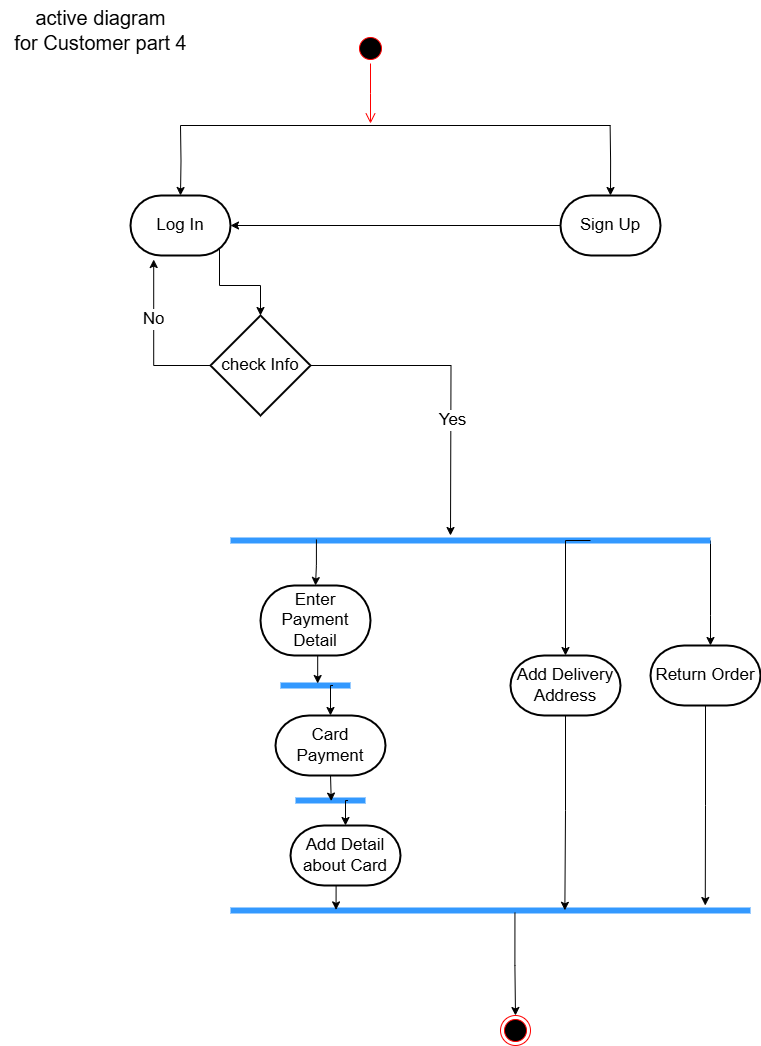

The diagram above was exported from draw.io. Its source (the exported page's mxGraphModel, read from the mxfile embedded in the PNG):
<mxGraphModel dx="1050" dy="522" grid="1" gridSize="10" guides="1" tooltips="1" connect="1" arrows="1" fold="1" page="1" pageScale="1" pageWidth="827" pageHeight="1169" math="0" shadow="0">
  <root>
    <mxCell id="0" />
    <mxCell id="1" parent="0" />
    <mxCell id="doQTQJZKTyXg1JMFXcxW-1" value="v" style="ellipse;html=1;shape=startState;fillColor=#000000;strokeColor=#ff0000;fontSize=17;" vertex="1" parent="1">
      <mxGeometry x="395" y="68" width="30" height="30" as="geometry" />
    </mxCell>
    <mxCell id="doQTQJZKTyXg1JMFXcxW-2" value="" style="edgeStyle=orthogonalEdgeStyle;html=1;verticalAlign=bottom;endArrow=open;endSize=8;strokeColor=#ff0000;rounded=0;fontSize=17;" edge="1" parent="1" source="doQTQJZKTyXg1JMFXcxW-1">
      <mxGeometry relative="1" as="geometry">
        <mxPoint x="410" y="158" as="targetPoint" />
      </mxGeometry>
    </mxCell>
    <mxCell id="doQTQJZKTyXg1JMFXcxW-3" value="" style="endArrow=none;html=1;edgeStyle=orthogonalEdgeStyle;rounded=0;fontSize=17;" edge="1" parent="1">
      <mxGeometry relative="1" as="geometry">
        <mxPoint x="220" y="160" as="sourcePoint" />
        <mxPoint x="650" y="160" as="targetPoint" />
      </mxGeometry>
    </mxCell>
    <mxCell id="doQTQJZKTyXg1JMFXcxW-4" style="edgeStyle=orthogonalEdgeStyle;rounded=0;orthogonalLoop=1;jettySize=auto;html=1;exitX=0.5;exitY=0;exitDx=0;exitDy=0;exitPerimeter=0;entryX=0.5;entryY=0;entryDx=0;entryDy=0;entryPerimeter=0;fontSize=17;" edge="1" parent="1" target="doQTQJZKTyXg1JMFXcxW-6">
      <mxGeometry relative="1" as="geometry">
        <mxPoint x="220" y="160" as="sourcePoint" />
      </mxGeometry>
    </mxCell>
    <mxCell id="doQTQJZKTyXg1JMFXcxW-5" style="edgeStyle=orthogonalEdgeStyle;rounded=0;orthogonalLoop=1;jettySize=auto;html=1;exitX=0.89;exitY=0.89;exitDx=0;exitDy=0;exitPerimeter=0;fontSize=17;" edge="1" parent="1" source="doQTQJZKTyXg1JMFXcxW-6" target="doQTQJZKTyXg1JMFXcxW-9">
      <mxGeometry relative="1" as="geometry" />
    </mxCell>
    <mxCell id="doQTQJZKTyXg1JMFXcxW-6" value="Log In" style="strokeWidth=2;html=1;shape=mxgraph.flowchart.terminator;whiteSpace=wrap;fontSize=17;" vertex="1" parent="1">
      <mxGeometry x="170" y="230" width="100" height="60" as="geometry" />
    </mxCell>
    <mxCell id="doQTQJZKTyXg1JMFXcxW-7" style="edgeStyle=orthogonalEdgeStyle;rounded=0;orthogonalLoop=1;jettySize=auto;html=1;exitX=1;exitY=0.5;exitDx=0;exitDy=0;exitPerimeter=0;fontSize=17;" edge="1" parent="1" source="doQTQJZKTyXg1JMFXcxW-9">
      <mxGeometry relative="1" as="geometry">
        <mxPoint x="490" y="570" as="targetPoint" />
      </mxGeometry>
    </mxCell>
    <mxCell id="doQTQJZKTyXg1JMFXcxW-8" value="&lt;font&gt;Yes&lt;/font&gt;" style="edgeLabel;html=1;align=center;verticalAlign=middle;resizable=0;points=[];fontSize=17;" connectable="0" vertex="1" parent="doQTQJZKTyXg1JMFXcxW-7">
      <mxGeometry x="0.2592" y="1" relative="1" as="geometry">
        <mxPoint as="offset" />
      </mxGeometry>
    </mxCell>
    <mxCell id="doQTQJZKTyXg1JMFXcxW-9" value="check Info" style="strokeWidth=2;html=1;shape=mxgraph.flowchart.decision;whiteSpace=wrap;fontSize=17;" vertex="1" parent="1">
      <mxGeometry x="250" y="350" width="100" height="100" as="geometry" />
    </mxCell>
    <mxCell id="doQTQJZKTyXg1JMFXcxW-10" style="edgeStyle=orthogonalEdgeStyle;rounded=0;orthogonalLoop=1;jettySize=auto;html=1;exitX=0;exitY=0.5;exitDx=0;exitDy=0;exitPerimeter=0;entryX=0.232;entryY=1.067;entryDx=0;entryDy=0;entryPerimeter=0;fontSize=17;" edge="1" parent="1" source="doQTQJZKTyXg1JMFXcxW-9" target="doQTQJZKTyXg1JMFXcxW-6">
      <mxGeometry relative="1" as="geometry" />
    </mxCell>
    <mxCell id="doQTQJZKTyXg1JMFXcxW-11" value="&lt;span&gt;No&lt;/span&gt;" style="edgeLabel;html=1;align=center;verticalAlign=middle;resizable=0;points=[];fontSize=17;" connectable="0" vertex="1" parent="doQTQJZKTyXg1JMFXcxW-10">
      <mxGeometry x="0.2606" y="1" relative="1" as="geometry">
        <mxPoint as="offset" />
      </mxGeometry>
    </mxCell>
    <mxCell id="doQTQJZKTyXg1JMFXcxW-12" style="edgeStyle=orthogonalEdgeStyle;rounded=0;orthogonalLoop=1;jettySize=auto;html=1;exitX=1;exitY=0.5;exitDx=0;exitDy=0;exitPerimeter=0;fontSize=17;" edge="1" parent="1" source="doQTQJZKTyXg1JMFXcxW-13" target="doQTQJZKTyXg1JMFXcxW-14">
      <mxGeometry relative="1" as="geometry">
        <Array as="points">
          <mxPoint x="750" y="650" />
          <mxPoint x="750" y="650" />
        </Array>
      </mxGeometry>
    </mxCell>
    <mxCell id="doQTQJZKTyXg1JMFXcxW-13" value="" style="shape=line;html=1;strokeWidth=6;strokeColor=#3399FF;fontSize=17;" vertex="1" parent="1">
      <mxGeometry x="270" y="570" width="480" height="10" as="geometry" />
    </mxCell>
    <mxCell id="doQTQJZKTyXg1JMFXcxW-14" value="Return Order" style="strokeWidth=2;html=1;shape=mxgraph.flowchart.terminator;whiteSpace=wrap;fontSize=17;" vertex="1" parent="1">
      <mxGeometry x="690" y="680" width="110" height="60" as="geometry" />
    </mxCell>
    <mxCell id="doQTQJZKTyXg1JMFXcxW-15" value="&lt;span&gt;&lt;font style=&quot;font-size: 20px;&quot;&gt;active diagram&lt;/font&gt;&lt;/span&gt;&lt;div&gt;&lt;span&gt;&lt;font style=&quot;font-size: 20px;&quot;&gt;for Customer part 4&lt;/font&gt;&lt;/span&gt;&lt;/div&gt;" style="text;html=1;align=center;verticalAlign=middle;resizable=0;points=[];autosize=1;strokeColor=none;fillColor=none;fontSize=17;" vertex="1" parent="1">
      <mxGeometry x="40" y="35" width="200" height="60" as="geometry" />
    </mxCell>
    <mxCell id="doQTQJZKTyXg1JMFXcxW-16" value="" style="shape=line;html=1;strokeWidth=6;strokeColor=#3399FF;fontSize=17;" vertex="1" parent="1">
      <mxGeometry x="270" y="940" width="520" height="10" as="geometry" />
    </mxCell>
    <mxCell id="doQTQJZKTyXg1JMFXcxW-17" value="" style="ellipse;html=1;shape=endState;fillColor=#000000;strokeColor=#ff0000;fontSize=17;" vertex="1" parent="1">
      <mxGeometry x="540" y="1050" width="30" height="30" as="geometry" />
    </mxCell>
    <mxCell id="doQTQJZKTyXg1JMFXcxW-18" value="Add Delivery&lt;div&gt;Address&lt;/div&gt;" style="strokeWidth=2;html=1;shape=mxgraph.flowchart.terminator;whiteSpace=wrap;fontSize=17;" vertex="1" parent="1">
      <mxGeometry x="550" y="690" width="110" height="60" as="geometry" />
    </mxCell>
    <mxCell id="doQTQJZKTyXg1JMFXcxW-19" style="edgeStyle=orthogonalEdgeStyle;rounded=0;orthogonalLoop=1;jettySize=auto;html=1;exitX=0.75;exitY=0.5;exitDx=0;exitDy=0;exitPerimeter=0;entryX=0.5;entryY=0;entryDx=0;entryDy=0;entryPerimeter=0;" edge="1" parent="1" source="doQTQJZKTyXg1JMFXcxW-13" target="doQTQJZKTyXg1JMFXcxW-18">
      <mxGeometry relative="1" as="geometry">
        <Array as="points">
          <mxPoint x="605" y="575" />
        </Array>
      </mxGeometry>
    </mxCell>
    <mxCell id="doQTQJZKTyXg1JMFXcxW-21" value="Enter&lt;div&gt;Payment&lt;/div&gt;&lt;div&gt;Detail&lt;/div&gt;" style="strokeWidth=2;html=1;shape=mxgraph.flowchart.terminator;whiteSpace=wrap;fontSize=17;" vertex="1" parent="1">
      <mxGeometry x="300" y="620" width="110" height="70" as="geometry" />
    </mxCell>
    <mxCell id="doQTQJZKTyXg1JMFXcxW-22" style="edgeStyle=orthogonalEdgeStyle;rounded=0;orthogonalLoop=1;jettySize=auto;html=1;exitX=0.5;exitY=0;exitDx=0;exitDy=0;exitPerimeter=0;entryX=0.5;entryY=0;entryDx=0;entryDy=0;entryPerimeter=0;" edge="1" parent="1" target="doQTQJZKTyXg1JMFXcxW-23">
      <mxGeometry relative="1" as="geometry">
        <mxPoint x="649.6153846153848" y="160" as="sourcePoint" />
      </mxGeometry>
    </mxCell>
    <mxCell id="doQTQJZKTyXg1JMFXcxW-23" value="Sign Up" style="strokeWidth=2;html=1;shape=mxgraph.flowchart.terminator;whiteSpace=wrap;fontSize=17;" vertex="1" parent="1">
      <mxGeometry x="600" y="230" width="100" height="60" as="geometry" />
    </mxCell>
    <mxCell id="doQTQJZKTyXg1JMFXcxW-25" style="edgeStyle=orthogonalEdgeStyle;rounded=0;orthogonalLoop=1;jettySize=auto;html=1;exitX=0;exitY=0.5;exitDx=0;exitDy=0;exitPerimeter=0;entryX=1;entryY=0.5;entryDx=0;entryDy=0;entryPerimeter=0;" edge="1" parent="1" source="doQTQJZKTyXg1JMFXcxW-23" target="doQTQJZKTyXg1JMFXcxW-6">
      <mxGeometry relative="1" as="geometry" />
    </mxCell>
    <mxCell id="doQTQJZKTyXg1JMFXcxW-27" style="edgeStyle=orthogonalEdgeStyle;rounded=0;orthogonalLoop=1;jettySize=auto;html=1;exitX=0.547;exitY=0.72;exitDx=0;exitDy=0;entryX=0.5;entryY=0;entryDx=0;entryDy=0;exitPerimeter=0;" edge="1" parent="1" source="doQTQJZKTyXg1JMFXcxW-16" target="doQTQJZKTyXg1JMFXcxW-17">
      <mxGeometry relative="1" as="geometry" />
    </mxCell>
    <mxCell id="doQTQJZKTyXg1JMFXcxW-40" style="edgeStyle=orthogonalEdgeStyle;rounded=0;orthogonalLoop=1;jettySize=auto;html=1;exitX=0.5;exitY=1;exitDx=0;exitDy=0;exitPerimeter=0;entryX=0.913;entryY=0;entryDx=0;entryDy=0;entryPerimeter=0;" edge="1" parent="1" source="doQTQJZKTyXg1JMFXcxW-14" target="doQTQJZKTyXg1JMFXcxW-16">
      <mxGeometry relative="1" as="geometry" />
    </mxCell>
    <mxCell id="doQTQJZKTyXg1JMFXcxW-41" style="edgeStyle=orthogonalEdgeStyle;rounded=0;orthogonalLoop=1;jettySize=auto;html=1;exitX=0.5;exitY=1;exitDx=0;exitDy=0;exitPerimeter=0;entryX=0.643;entryY=0.48;entryDx=0;entryDy=0;entryPerimeter=0;" edge="1" parent="1" source="doQTQJZKTyXg1JMFXcxW-18" target="doQTQJZKTyXg1JMFXcxW-16">
      <mxGeometry relative="1" as="geometry" />
    </mxCell>
    <mxCell id="doQTQJZKTyXg1JMFXcxW-42" style="edgeStyle=orthogonalEdgeStyle;rounded=0;orthogonalLoop=1;jettySize=auto;html=1;exitX=0.179;exitY=0.4;exitDx=0;exitDy=0;exitPerimeter=0;entryX=0.5;entryY=0;entryDx=0;entryDy=0;entryPerimeter=0;" edge="1" parent="1" source="doQTQJZKTyXg1JMFXcxW-13" target="doQTQJZKTyXg1JMFXcxW-21">
      <mxGeometry relative="1" as="geometry" />
    </mxCell>
    <mxCell id="doQTQJZKTyXg1JMFXcxW-43" value="" style="shape=line;html=1;strokeWidth=6;strokeColor=#3399FF;fontSize=17;" vertex="1" parent="1">
      <mxGeometry x="320" y="715" width="70" height="10" as="geometry" />
    </mxCell>
    <mxCell id="doQTQJZKTyXg1JMFXcxW-44" style="edgeStyle=orthogonalEdgeStyle;rounded=0;orthogonalLoop=1;jettySize=auto;html=1;exitX=0.5;exitY=1;exitDx=0;exitDy=0;exitPerimeter=0;entryX=0.531;entryY=0.3;entryDx=0;entryDy=0;entryPerimeter=0;" edge="1" parent="1" source="doQTQJZKTyXg1JMFXcxW-21" target="doQTQJZKTyXg1JMFXcxW-43">
      <mxGeometry relative="1" as="geometry" />
    </mxCell>
    <mxCell id="doQTQJZKTyXg1JMFXcxW-45" value="Card&lt;div&gt;Payment&lt;/div&gt;" style="strokeWidth=2;html=1;shape=mxgraph.flowchart.terminator;whiteSpace=wrap;fontSize=17;" vertex="1" parent="1">
      <mxGeometry x="315" y="750" width="110" height="60" as="geometry" />
    </mxCell>
    <mxCell id="doQTQJZKTyXg1JMFXcxW-46" style="edgeStyle=orthogonalEdgeStyle;rounded=0;orthogonalLoop=1;jettySize=auto;html=1;exitX=0.75;exitY=0.5;exitDx=0;exitDy=0;exitPerimeter=0;entryX=0.5;entryY=0;entryDx=0;entryDy=0;entryPerimeter=0;" edge="1" parent="1" source="doQTQJZKTyXg1JMFXcxW-43" target="doQTQJZKTyXg1JMFXcxW-45">
      <mxGeometry relative="1" as="geometry" />
    </mxCell>
    <mxCell id="doQTQJZKTyXg1JMFXcxW-47" value="" style="shape=line;html=1;strokeWidth=6;strokeColor=#3399FF;fontSize=17;" vertex="1" parent="1">
      <mxGeometry x="335" y="830" width="70" height="10" as="geometry" />
    </mxCell>
    <mxCell id="doQTQJZKTyXg1JMFXcxW-48" style="edgeStyle=orthogonalEdgeStyle;rounded=0;orthogonalLoop=1;jettySize=auto;html=1;exitX=0.5;exitY=1;exitDx=0;exitDy=0;exitPerimeter=0;entryX=0.511;entryY=0.56;entryDx=0;entryDy=0;entryPerimeter=0;" edge="1" parent="1" source="doQTQJZKTyXg1JMFXcxW-45" target="doQTQJZKTyXg1JMFXcxW-47">
      <mxGeometry relative="1" as="geometry" />
    </mxCell>
    <mxCell id="doQTQJZKTyXg1JMFXcxW-49" value="Add Detail&lt;div&gt;about Card&lt;/div&gt;" style="strokeWidth=2;html=1;shape=mxgraph.flowchart.terminator;whiteSpace=wrap;fontSize=17;" vertex="1" parent="1">
      <mxGeometry x="330" y="860" width="110" height="60" as="geometry" />
    </mxCell>
    <mxCell id="doQTQJZKTyXg1JMFXcxW-50" style="edgeStyle=orthogonalEdgeStyle;rounded=0;orthogonalLoop=1;jettySize=auto;html=1;exitX=0.75;exitY=0.5;exitDx=0;exitDy=0;exitPerimeter=0;entryX=0.5;entryY=0;entryDx=0;entryDy=0;entryPerimeter=0;" edge="1" parent="1" source="doQTQJZKTyXg1JMFXcxW-47" target="doQTQJZKTyXg1JMFXcxW-49">
      <mxGeometry relative="1" as="geometry" />
    </mxCell>
    <mxCell id="doQTQJZKTyXg1JMFXcxW-51" style="edgeStyle=orthogonalEdgeStyle;rounded=0;orthogonalLoop=1;jettySize=auto;html=1;exitX=0.5;exitY=1;exitDx=0;exitDy=0;exitPerimeter=0;entryX=0.203;entryY=0.44;entryDx=0;entryDy=0;entryPerimeter=0;" edge="1" parent="1" source="doQTQJZKTyXg1JMFXcxW-49" target="doQTQJZKTyXg1JMFXcxW-16">
      <mxGeometry relative="1" as="geometry" />
    </mxCell>
  </root>
</mxGraphModel>